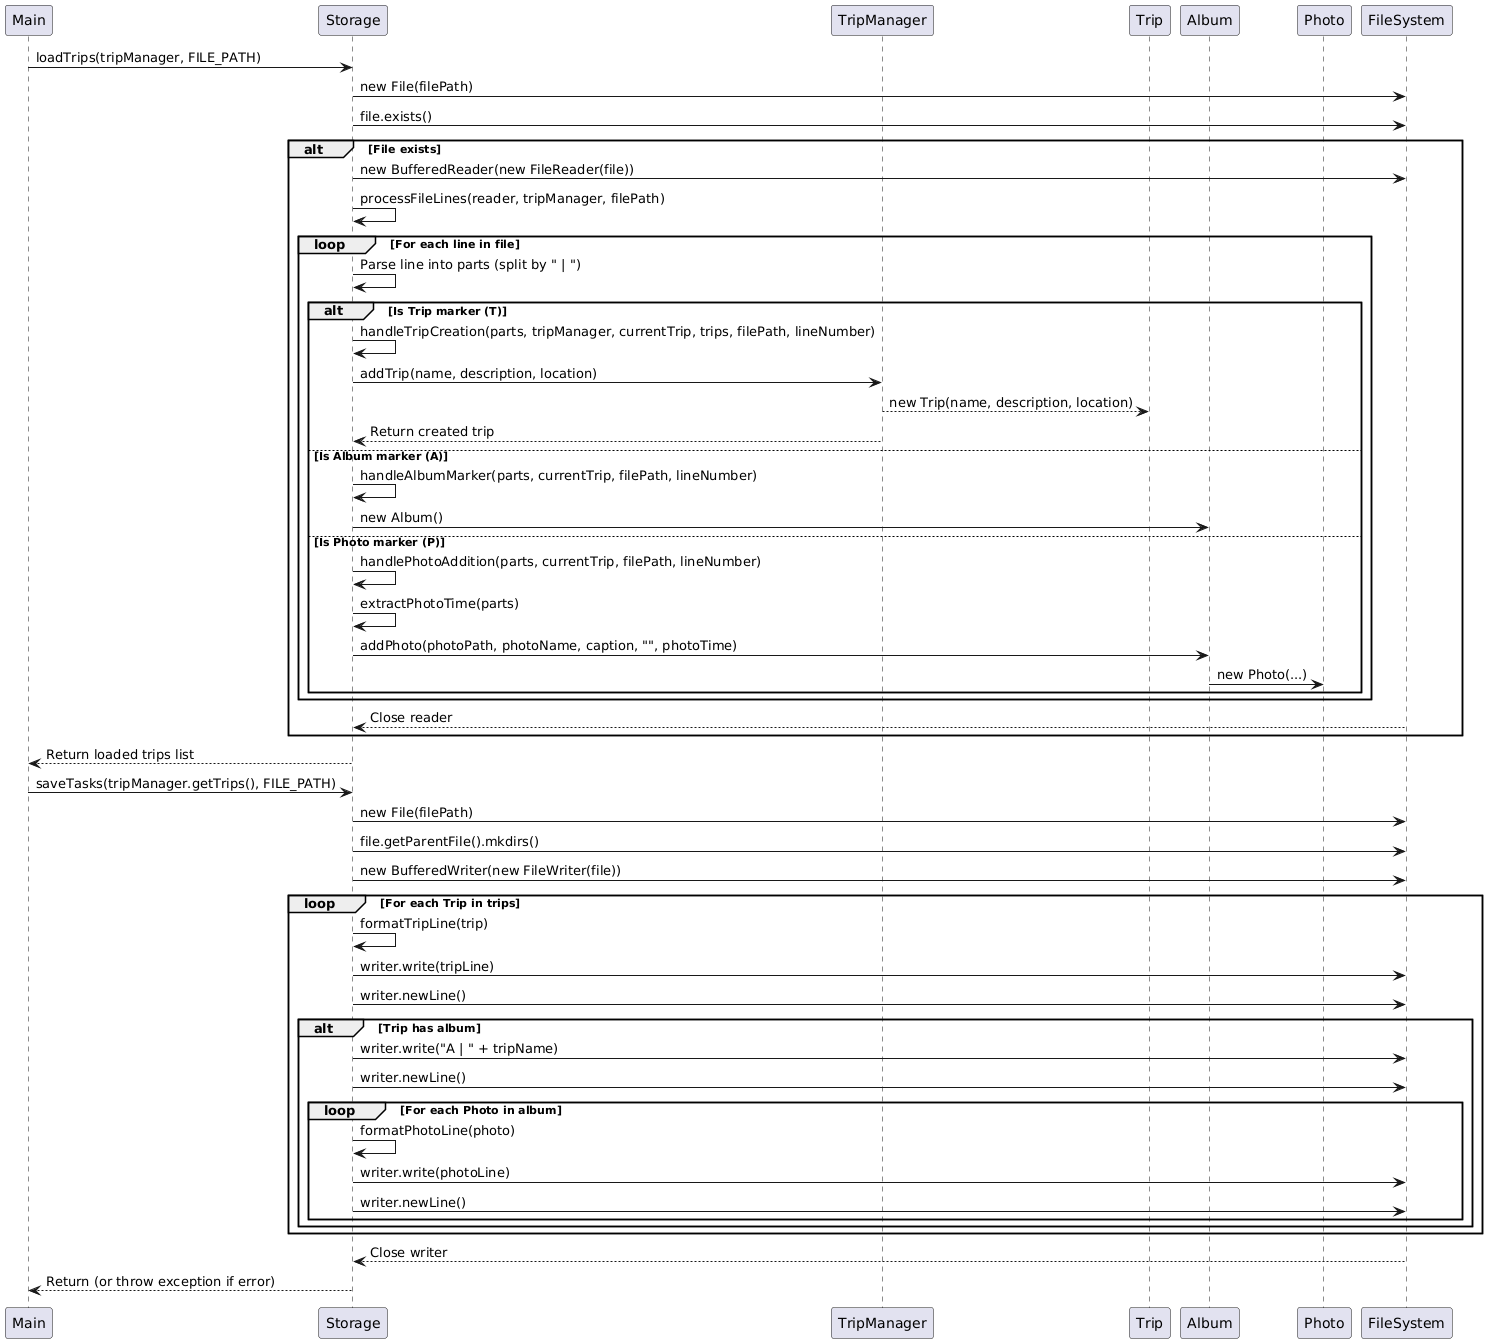

The diagram above was rendered by PlantUML. Its source (embedded in the PNG):
@startuml
participant "Main" as Main
participant "Storage" as S
participant "TripManager" as TM
participant "Trip" as Trip
participant "Album" as Album
participant "Photo" as Photo
participant "FileSystem" as File

' Loading Trips
Main -> S : loadTrips(tripManager, FILE_PATH)
S -> File : new File(filePath)
S -> File : file.exists()

alt File exists
    S -> File : new BufferedReader(new FileReader(file))
    S -> S : processFileLines(reader, tripManager, filePath)
    
    loop For each line in file
        S -> S : Parse line into parts (split by " | ")
        
        alt Is Trip marker (T)
            S -> S : handleTripCreation(parts, tripManager, currentTrip, trips, filePath, lineNumber)
            S -> TM : addTrip(name, description, location)
            TM --> Trip : new Trip(name, description, location)
            TM --> S : Return created trip
            
        else Is Album marker (A)
            S -> S : handleAlbumMarker(parts, currentTrip, filePath, lineNumber)
            S -> Album : new Album()
            
        else Is Photo marker (P)
            S -> S : handlePhotoAddition(parts, currentTrip, filePath, lineNumber)
            S -> S : extractPhotoTime(parts)
            S -> Album : addPhoto(photoPath, photoName, caption, "", photoTime)
            Album -> Photo : new Photo(...)
        end
    end
    
    File --> S : Close reader
end

S --> Main : Return loaded trips list

' Saving Trips
Main -> S : saveTasks(tripManager.getTrips(), FILE_PATH)
S -> File : new File(filePath)
S -> File : file.getParentFile().mkdirs()
S -> File : new BufferedWriter(new FileWriter(file))

loop For each Trip in trips
    S -> S : formatTripLine(trip)
    S -> File : writer.write(tripLine)
    S -> File : writer.newLine()
    
    alt Trip has album
        S -> File : writer.write("A | " + tripName)
        S -> File : writer.newLine()
        
        loop For each Photo in album
            S -> S : formatPhotoLine(photo)
            S -> File : writer.write(photoLine)
            S -> File : writer.newLine()
        end
    end
end

File --> S : Close writer
S --> Main : Return (or throw exception if error)
@enduml